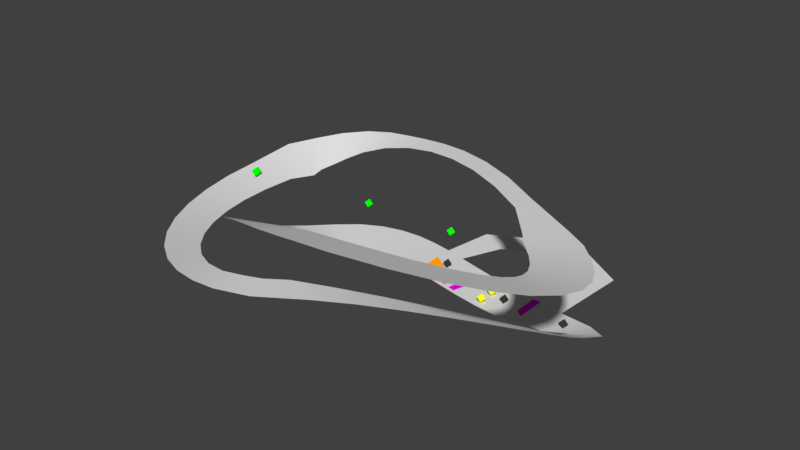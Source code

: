 # Source: circuit.blend  (saved by Blender 2.79.0; exported with 4.5.12 LTS)
import bpy
from mathutils import Matrix  # noqa: F401  (used for matrix-valued properties, if any)

bpy.ops.wm.read_factory_settings(use_empty=True)
scene = bpy.context.scene
scene.name = 'Scene'

# ---- collections
col_collection_1 = bpy.data.collections.new('Collection 1'); scene.collection.children.link(col_collection_1)
col_collection_10 = bpy.data.collections.new('Collection 10'); scene.collection.children.link(col_collection_10)

# ---- materials (node trees are filled in below, after node groups)
mat_material_011 = bpy.data.materials.new('Material.011')
mat_material_011.alpha_threshold = 0.0
mat_material_011.use_transparent_shadow = False
mat_material_011.diffuse_color = (1.0, 0.0, 1.0, 1.0)
mat_material_011.roughness = 0.5
mat_material = bpy.data.materials.new('Material')
mat_material.alpha_threshold = 0.0
mat_material.use_transparent_shadow = False
mat_material.diffuse_color = (0.0, 1.0, 0.0, 1.0)
mat_material.roughness = 0.5
mat_material.line_color = (0.0, 0.0, 0.0, 1.0)
mat_material_001 = bpy.data.materials.new('Material.001')
mat_material_001.alpha_threshold = 0.0
mat_material_001.use_transparent_shadow = False
mat_material_001.diffuse_color = (0.0, 1.0, 0.0, 1.0)
mat_material_001.roughness = 0.5
mat_material_001.line_color = (0.0, 0.0, 0.0, 1.0)
mat_material_002 = bpy.data.materials.new('Material.002')
mat_material_002.alpha_threshold = 0.0
mat_material_002.use_transparent_shadow = False
mat_material_002.diffuse_color = (0.03522, 0.03522, 0.03522, 1.0)
mat_material_002.roughness = 0.5
mat_material_002.specular_intensity = 1.0
mat_material_002.line_color = (0.0, 0.0, 0.0, 1.0)
mat_material_004 = bpy.data.materials.new('Material.004')
mat_material_004.alpha_threshold = 0.0
mat_material_004.use_transparent_shadow = False
mat_material_004.diffuse_color = (0.0, 1.0, 0.0, 1.0)
mat_material_004.roughness = 0.5
mat_material_004.line_color = (0.0, 0.0, 0.0, 1.0)
mat_material_005 = bpy.data.materials.new('Material.005')
mat_material_005.alpha_threshold = 0.0
mat_material_005.use_transparent_shadow = False
mat_material_005.diffuse_color = (0.0, 1.0, 0.0, 1.0)
mat_material_005.roughness = 0.5
mat_material_005.line_color = (0.0, 0.0, 0.0, 1.0)
mat_material_006 = bpy.data.materials.new('Material.006')
mat_material_006.alpha_threshold = 0.0
mat_material_006.use_transparent_shadow = False
mat_material_006.diffuse_color = (1.0, 0.3118, 0.0, 1.0)
mat_material_006.roughness = 0.5
mat_material_006.specular_intensity = 1.0
mat_material_006.line_color = (0.0, 0.0, 0.0, 1.0)
mat_material_007 = bpy.data.materials.new('Material.007')
mat_material_007.alpha_threshold = 0.0
mat_material_007.use_transparent_shadow = False
mat_material_007.diffuse_color = (0.03522, 0.03522, 0.03522, 1.0)
mat_material_007.roughness = 0.5
mat_material_007.specular_intensity = 1.0
mat_material_007.line_color = (0.0, 0.0, 0.0, 1.0)
mat_material_008 = bpy.data.materials.new('Material.008')
mat_material_008.alpha_threshold = 0.0
mat_material_008.use_transparent_shadow = False
mat_material_008.diffuse_color = (1.0, 1.0, 0.0, 1.0)
mat_material_008.roughness = 0.5
mat_material_008.specular_intensity = 1.0
mat_material_008.line_color = (0.0, 0.0, 0.0, 1.0)
mat_material_009 = bpy.data.materials.new('Material.009')
mat_material_009.alpha_threshold = 0.0
mat_material_009.use_transparent_shadow = False
mat_material_009.diffuse_color = (1.0, 1.0, 0.0, 1.0)
mat_material_009.roughness = 0.5
mat_material_009.specular_intensity = 1.0
mat_material_009.line_color = (0.0, 0.0, 0.0, 1.0)
mat_material_010 = bpy.data.materials.new('Material.010')
mat_material_010.alpha_threshold = 0.0
mat_material_010.use_transparent_shadow = False
mat_material_010.diffuse_color = (1.0, 1.0, 0.0, 1.0)
mat_material_010.roughness = 0.5
mat_material_010.specular_intensity = 1.0
mat_material_010.line_color = (0.0, 0.0, 0.0, 1.0)
mat_material_014 = bpy.data.materials.new('Material.014')
mat_material_014.alpha_threshold = 0.0
mat_material_014.use_transparent_shadow = False
mat_material_014.diffuse_color = (0.03522, 0.03522, 0.03522, 1.0)
mat_material_014.roughness = 0.5
mat_material_014.specular_intensity = 1.0
mat_material_014.line_color = (0.0, 0.0, 0.0, 1.0)
mat_material_015 = bpy.data.materials.new('Material.015')
mat_material_015.alpha_threshold = 0.0
mat_material_015.use_transparent_shadow = False
mat_material_015.diffuse_color = (1.0, 0.0, 0.0, 1.0)
mat_material_015.roughness = 0.5
mat_material_016 = bpy.data.materials.new('Material.016')
mat_material_016.alpha_threshold = 0.0
mat_material_016.use_transparent_shadow = False
mat_material_016.diffuse_color = (1.0, 0.0, 1.0, 1.0)
mat_material_016.roughness = 0.5

# ---- material node trees

# ---- world
world_world = bpy.data.worlds.new('World'); scene.world = world_world
world_world.color = (0.05088, 0.05088, 0.05088)
world_world.use_sun_shadow = False
world_world.sun_shadow_jitter_overblur = 0.0
world_world.cycles.sampling_method = 'MANUAL'

# ---- meshes
me_cubeziercurve = bpy.data.meshes.new('CUBezierCurve')
me_cubeziercurve.from_pydata([(161.2, 23.76, -0.5055), (140.4, -22.69, 0.4744), (202.2, 16.68, 2.191), (165.3, -24.62, 2.232), (229.1, -4.713, 11.44), (194.5, -17.44, 6.829), (225.9, -37.42, 24.5), (197.2, -37.24, 16.62), (223.4, -59.52, 34.88), (193.2, -57.65, 28.34), (211.5, -81.25, 44.35), (189.4, -71.35, 35.81), (195.9, -107.4, 55.97), (171.0, -100.5, 50.58), (174.3, -136.8, 68.32), (146.4, -130.1, 64.62), (147.9, -167.4, 80.15), (116.9, -160.0, 77.7), (118.0, -198.2, 90.62), (83.52, -189.5, 89.18), (85.96, -228.3, 99.06), (47.31, -217.4, 98.27), (52.74, -257.7, 104.9), (9.687, -242.1, 104.1), (6.89, -293.1, 107.8), (-10.26, -259.2, 105.7), (-31.31, -304.4, 107.0), (-30.17, -265.7, 104.9), (-60.71, -305.2, 105.6), (-57.18, -270.0, 102.4), (-90.3, -299.9, 103.6), (-84.83, -264.3, 98.66), (-120.6, -287.4, 100.9), (-111.2, -250.9, 94.25), (-150.4, -267.7, 97.66), (-136.2, -231.1, 89.39), (-178.3, -241.3, 94.17), (-159.4, -205.4, 84.31), (-203.4, -209.2, 90.69), (-180.0, -174.5, 79.21), (-225.0, -172.0, 87.49), (-197.2, -138.8, 74.31), (-242.5, -130.2, 84.82), (-210.2, -99.29, 69.85), (-255.0, -84.33, 82.93), (-218.2, -56.58, 66.06), (-261.6, -34.66, 82.05), (-220.6, -11.48, 63.2), (-265.6, 30.92, 84.56), (-212.0, 21.28, 59.25), (-251.5, 71.01, 84.3), (-212.7, 36.73, 61.88), (-232.5, 98.14, 87.17), (-206.1, 54.21, 65.45), (-203.7, 117.0, 91.69), (-197.7, 68.79, 70.65), (-170.2, 124.1, 96.41), (-183.2, 83.75, 78.13), (-138.8, 122.5, 100.7), (-156.1, 95.4, 87.67), (-108.0, 118.0, 105.6), (-118.8, 97.59, 97.42), (-72.74, 110.3, 111.4), (-76.91, 90.14, 106.3), (-31.82, 97.41, 117.4), (-32.41, 74.74, 114.2), (14.16, 77.84, 122.8), (14.69, 52.32, 121.0), (64.33, 51.0, 127.0), (64.6, 23.06, 126.4), (118.1, 16.66, 129.7), (117.3, -13.22, 130.3), (190.4, -23.23, 129.9), (157.0, -59.01, 132.3), (217.5, -39.81, 130.1), (175.1, -82.2, 133.9), (239.4, -62.95, 132.7), (193.1, -101.2, 136.2), (258.0, -88.26, 137.1), (206.7, -119.6, 139.2), (271.9, -115.7, 142.8), (215.5, -136.6, 142.7), (279.0, -145.3, 149.9), (219.2, -151.3, 146.1), (276.6, -176.4, 157.9), (218.4, -163.5, 149.2), (262.8, -206.1, 165.9), (212.9, -175.4, 152.3), (238.1, -231.9, 172.9), (199.9, -188.6, 155.8), (203.4, -253.1, 178.5), (176.3, -202.9, 159.4), (158.6, -270.5, 182.6), (140.3, -216.8, 162.6), (102.5, -284.4, 185.3), (90.81, -229.0, 164.8), (25.67, -293.3, 185.5), (34.92, -240.2, 166.4), (-13.66, -284.8, 178.2), (19.42, -246.4, 166.8), (-42.3, -270.0, 166.4), (-8.723, -243.2, 159.5), (-68.78, -252.7, 152.3), (-38.95, -229.2, 144.7), (-95.32, -231.3, 135.1), (-67.16, -208.6, 125.6), (-120.7, -206.0, 115.6), (-92.68, -183.5, 104.0), (-143.7, -177.9, 94.88), (-114.9, -155.1, 81.06), (-163.4, -148.3, 74.36), (-132.8, -124.5, 58.01), (-179.5, -118.2, 55.01), (-144.8, -93.1, 36.22), (-192.2, -86.92, 37.03), (-148.8, -63.95, 17.91), (-199.4, -51.7, 20.14), (-145.0, -42.29, 5.901), (-194.7, -14.24, 6.968), (-137.9, -28.74, -0.03044), (-175.3, 18.59, 2.028), (-128.3, -18.41, -2.059), (-149.7, 40.79, 1.949), (-116.6, -8.818, -1.941), (-124.9, 54.18, 1.729), (-102.3, -1.436, -1.727), (-99.15, 61.59, 1.499), (-88.35, 2.492, -1.499), (-73.38, 63.81, 1.285), (-72.9, 3.708, -1.285), (-48.0, 62.16, 1.071), (-54.94, 2.449, -1.071), (-22.78, 58.0, 0.8466), (-34.18, -1.037, -0.8598), (2.753, 52.4, 0.6533), (-10.58, -6.246, -0.6401), (29.13, 46.21, 0.4285), (15.88, -12.46, -0.4285), (56.82, 40.2, 0.2143), (45.24, -18.83, -0.2143), (86.23, 35.04, -0.005101), (77.63, -24.49, 0.001278), (117.8, 31.44, -0.2783), (113.2, -28.54, 0.2607), (-12.26, 122.2, 0.871), (23.8, 101.9, 0.6287), (67.6, 164.9, 0.8635), (67.07, 123.4, 0.6363), (116.0, 157.5, 0.8373), (99.69, 121.3, 0.6456), (169.4, 123.2, 0.8095), (122.0, 98.76, 0.628)], [], [(1, 3, 2, 0), (3, 5, 4, 2), (5, 7, 6, 4), (7, 9, 8, 6), (9, 11, 10, 8), (11, 13, 12, 10), (13, 15, 14, 12), (15, 17, 16, 14), (17, 19, 18, 16), (19, 21, 20, 18), (21, 23, 22, 20), (23, 25, 24, 22), (25, 27, 26, 24), (27, 29, 28, 26), (29, 31, 30, 28), (31, 33, 32, 30), (33, 35, 34, 32), (35, 37, 36, 34), (37, 39, 38, 36), (39, 41, 40, 38), (41, 43, 42, 40), (43, 45, 44, 42), (45, 47, 46, 44), (47, 49, 48, 46), (49, 51, 50, 48), (51, 53, 52, 50), (53, 55, 54, 52), (55, 57, 56, 54), (57, 59, 58, 56), (59, 61, 60, 58), (61, 63, 62, 60), (63, 65, 64, 62), (65, 67, 66, 64), (67, 69, 68, 66), (69, 71, 70, 68), (71, 73, 72, 70), (73, 75, 74, 72), (75, 77, 76, 74), (77, 79, 78, 76), (79, 81, 80, 78), (81, 83, 82, 80), (83, 85, 84, 82), (85, 87, 86, 84), (87, 89, 88, 86), (89, 91, 90, 88), (91, 93, 92, 90), (93, 95, 94, 92), (95, 97, 96, 94), (97, 99, 98, 96), (99, 101, 100, 98), (101, 103, 102, 100), (103, 105, 104, 102), (105, 107, 106, 104), (107, 109, 108, 106), (109, 111, 110, 108), (111, 113, 112, 110), (113, 115, 114, 112), (115, 117, 116, 114), (117, 119, 118, 116), (119, 121, 120, 118), (121, 123, 122, 120), (123, 125, 124, 122), (125, 127, 126, 124), (127, 129, 128, 126), (129, 131, 130, 128), (131, 133, 132, 130), (133, 135, 134, 132), (135, 137, 136, 134), (137, 139, 138, 136), (139, 141, 140, 138), (141, 143, 142, 140), (143, 1, 0, 142), (132, 134, 145, 144), (144, 145, 147, 146), (146, 147, 149, 148), (148, 149, 151, 150), (142, 0, 150, 151)])
me_cubeziercurve.polygons.foreach_set('use_smooth', [True] * 77)
me_cubeziercurve.use_remesh_preserve_volume = False
me_cubeziercurve.use_remesh_preserve_attributes = False
me_cubeziercurve.use_mirror_vertex_groups = False
me_cubeziercurve.update()
me_plane = bpy.data.meshes.new('Plane')
me_plane.from_pydata([(-1.0, -1.0, 0.0), (1.0, -1.0, 0.0), (-1.0, 1.0, 0.0), (1.0, 1.0, 0.0)], [], [(0, 1, 3, 2)])
me_plane.materials.append(mat_material_011)
me_plane.use_remesh_preserve_volume = False
me_plane.use_remesh_preserve_attributes = False
me_plane.use_mirror_vertex_groups = False
me_plane.update()
me_cube = bpy.data.meshes.new('Cube')
me_cube.from_pydata([(0.0, 0.0, 0.0), (1.0, -1.414, 1.0), (-0.4142, -1.414, 2.414), (-1.414, 3.372e-07, 1.414), (1.0, 1.414, 1.0), (2.0, -3.576e-07, 2.0), (0.5858, 2.384e-07, 3.414), (-0.4142, 1.414, 2.414)], [], [(0, 1, 2, 3), (4, 7, 6, 5), (0, 4, 5, 1), (1, 5, 6, 2), (2, 6, 7, 3), (4, 0, 3, 7)])
me_cube.materials.append(mat_material)
me_cube.use_remesh_preserve_volume = False
me_cube.use_remesh_preserve_attributes = False
me_cube.use_mirror_vertex_groups = False
me_cube.update()
me_cube_001 = bpy.data.meshes.new('Cube.001')
me_cube_001.from_pydata([(0.0, 0.0, 0.0), (1.0, -1.414, 1.0), (-0.4142, -1.414, 2.414), (-1.414, 3.372e-07, 1.414), (1.0, 1.414, 1.0), (2.0, -3.576e-07, 2.0), (0.5858, 2.384e-07, 3.414), (-0.4142, 1.414, 2.414)], [], [(0, 1, 2, 3), (4, 7, 6, 5), (0, 4, 5, 1), (1, 5, 6, 2), (2, 6, 7, 3), (4, 0, 3, 7)])
me_cube_001.materials.append(mat_material_001)
me_cube_001.use_remesh_preserve_volume = False
me_cube_001.use_remesh_preserve_attributes = False
me_cube_001.use_mirror_vertex_groups = False
me_cube_001.update()
me_cube_002 = bpy.data.meshes.new('Cube.002')
me_cube_002.from_pydata([(0.0, 0.0, 0.0), (1.0, -1.414, 1.0), (-0.4142, -1.414, 2.414), (-1.414, 3.372e-07, 1.414), (1.0, 1.414, 1.0), (2.0, -3.576e-07, 2.0), (0.5858, 2.384e-07, 3.414), (-0.4142, 1.414, 2.414)], [], [(0, 1, 2, 3), (4, 7, 6, 5), (0, 4, 5, 1), (1, 5, 6, 2), (2, 6, 7, 3), (4, 0, 3, 7)])
me_cube_002.materials.append(mat_material_002)
me_cube_002.use_remesh_preserve_volume = False
me_cube_002.use_remesh_preserve_attributes = False
me_cube_002.use_mirror_vertex_groups = False
me_cube_002.update()
me_cube_004 = bpy.data.meshes.new('Cube.004')
me_cube_004.from_pydata([(0.0, 0.0, 0.0), (1.0, -1.414, 1.0), (-0.4142, -1.414, 2.414), (-1.414, 3.372e-07, 1.414), (1.0, 1.414, 1.0), (2.0, -3.576e-07, 2.0), (0.5858, 2.384e-07, 3.414), (-0.4142, 1.414, 2.414)], [], [(0, 1, 2, 3), (4, 7, 6, 5), (0, 4, 5, 1), (1, 5, 6, 2), (2, 6, 7, 3), (4, 0, 3, 7)])
me_cube_004.materials.append(mat_material_004)
me_cube_004.use_remesh_preserve_volume = False
me_cube_004.use_remesh_preserve_attributes = False
me_cube_004.use_mirror_vertex_groups = False
me_cube_004.update()
me_cube_005 = bpy.data.meshes.new('Cube.005')
me_cube_005.from_pydata([(0.0, 0.0, 0.0), (1.0, -1.414, 1.0), (-0.4142, -1.414, 2.414), (-1.414, 3.372e-07, 1.414), (1.0, 1.414, 1.0), (2.0, -3.576e-07, 2.0), (0.5858, 2.384e-07, 3.414), (-0.4142, 1.414, 2.414)], [], [(0, 1, 2, 3), (4, 7, 6, 5), (0, 4, 5, 1), (1, 5, 6, 2), (2, 6, 7, 3), (4, 0, 3, 7)])
me_cube_005.materials.append(mat_material_005)
me_cube_005.use_remesh_preserve_volume = False
me_cube_005.use_remesh_preserve_attributes = False
me_cube_005.use_mirror_vertex_groups = False
me_cube_005.update()
me_cube_006 = bpy.data.meshes.new('Cube.006')
me_cube_006.from_pydata([(0.0, 0.0, 0.0), (1.0, -1.414, 1.0), (-0.4142, -1.414, 2.414), (-1.414, 3.372e-07, 1.414), (1.0, 1.414, 1.0), (2.0, -3.576e-07, 2.0), (0.5858, 2.384e-07, 3.414), (-0.4142, 1.414, 2.414)], [], [(0, 1, 2, 3), (4, 7, 6, 5), (0, 4, 5, 1), (1, 5, 6, 2), (2, 6, 7, 3), (4, 0, 3, 7)])
me_cube_006.materials.append(mat_material_006)
me_cube_006.use_remesh_preserve_volume = False
me_cube_006.use_remesh_preserve_attributes = False
me_cube_006.use_mirror_vertex_groups = False
me_cube_006.update()
me_cube_007 = bpy.data.meshes.new('Cube.007')
me_cube_007.from_pydata([(0.0, 0.0, 0.0), (1.0, -1.414, 1.0), (-0.4142, -1.414, 2.414), (-1.414, 3.372e-07, 1.414), (1.0, 1.414, 1.0), (2.0, -3.576e-07, 2.0), (0.5858, 2.384e-07, 3.414), (-0.4142, 1.414, 2.414)], [], [(0, 1, 2, 3), (4, 7, 6, 5), (0, 4, 5, 1), (1, 5, 6, 2), (2, 6, 7, 3), (4, 0, 3, 7)])
me_cube_007.materials.append(mat_material_007)
me_cube_007.use_remesh_preserve_volume = False
me_cube_007.use_remesh_preserve_attributes = False
me_cube_007.use_mirror_vertex_groups = False
me_cube_007.update()
me_cube_008 = bpy.data.meshes.new('Cube.008')
me_cube_008.from_pydata([(0.0, 0.0, 0.0), (1.0, -1.414, 1.0), (-0.4142, -1.414, 2.414), (-1.414, 3.372e-07, 1.414), (1.0, 1.414, 1.0), (2.0, -3.576e-07, 2.0), (0.5858, 2.384e-07, 3.414), (-0.4142, 1.414, 2.414)], [], [(0, 1, 2, 3), (4, 7, 6, 5), (0, 4, 5, 1), (1, 5, 6, 2), (2, 6, 7, 3), (4, 0, 3, 7)])
me_cube_008.materials.append(mat_material_008)
me_cube_008.use_remesh_preserve_volume = False
me_cube_008.use_remesh_preserve_attributes = False
me_cube_008.use_mirror_vertex_groups = False
me_cube_008.update()
me_cube_009 = bpy.data.meshes.new('Cube.009')
me_cube_009.from_pydata([(0.0, 0.0, 0.0), (1.0, -1.414, 1.0), (-0.4142, -1.414, 2.414), (-1.414, 3.372e-07, 1.414), (1.0, 1.414, 1.0), (2.0, -3.576e-07, 2.0), (0.5858, 2.384e-07, 3.414), (-0.4142, 1.414, 2.414)], [], [(0, 1, 2, 3), (4, 7, 6, 5), (0, 4, 5, 1), (1, 5, 6, 2), (2, 6, 7, 3), (4, 0, 3, 7)])
me_cube_009.materials.append(mat_material_009)
me_cube_009.use_remesh_preserve_volume = False
me_cube_009.use_remesh_preserve_attributes = False
me_cube_009.use_mirror_vertex_groups = False
me_cube_009.update()
me_cube_010 = bpy.data.meshes.new('Cube.010')
me_cube_010.from_pydata([(0.0, 0.0, 0.0), (1.0, -1.414, 1.0), (-0.4142, -1.414, 2.414), (-1.414, 3.372e-07, 1.414), (1.0, 1.414, 1.0), (2.0, -3.576e-07, 2.0), (0.5858, 2.384e-07, 3.414), (-0.4142, 1.414, 2.414)], [], [(0, 1, 2, 3), (4, 7, 6, 5), (0, 4, 5, 1), (1, 5, 6, 2), (2, 6, 7, 3), (4, 0, 3, 7)])
me_cube_010.materials.append(mat_material_010)
me_cube_010.use_remesh_preserve_volume = False
me_cube_010.use_remesh_preserve_attributes = False
me_cube_010.use_mirror_vertex_groups = False
me_cube_010.update()
me_cube_003 = bpy.data.meshes.new('Cube.003')
me_cube_003.from_pydata([(0.0, 0.0, 0.0), (1.0, -1.414, 1.0), (-0.4142, -1.414, 2.414), (-1.414, 3.372e-07, 1.414), (1.0, 1.414, 1.0), (2.0, -3.576e-07, 2.0), (0.5858, 2.384e-07, 3.414), (-0.4142, 1.414, 2.414)], [], [(0, 1, 2, 3), (4, 7, 6, 5), (0, 4, 5, 1), (1, 5, 6, 2), (2, 6, 7, 3), (4, 0, 3, 7)])
me_cube_003.materials.append(mat_material_014)
me_cube_003.use_remesh_preserve_volume = False
me_cube_003.use_remesh_preserve_attributes = False
me_cube_003.use_mirror_vertex_groups = False
me_cube_003.update()
me_plane_003 = bpy.data.meshes.new('Plane.003')
me_plane_003.from_pydata([(-1.0, -1.0, 0.0), (1.0, -1.0, 0.0), (-1.0, 1.0, 0.0), (1.0, 1.0, 0.0)], [], [(0, 1, 3, 2)])
me_plane_003.materials.append(mat_material_015)
me_plane_003.use_remesh_preserve_volume = False
me_plane_003.use_remesh_preserve_attributes = False
me_plane_003.use_mirror_vertex_groups = False
me_plane_003.update()
me_plane_004 = bpy.data.meshes.new('Plane.004')
me_plane_004.from_pydata([(-1.0, -1.0, 0.0), (1.0, -1.0, 0.0), (-1.0, 1.0, 0.0), (1.0, 1.0, 0.0)], [], [(0, 1, 3, 2)])
me_plane_004.materials.append(mat_material_016)
me_plane_004.use_remesh_preserve_volume = False
me_plane_004.use_remesh_preserve_attributes = False
me_plane_004.use_mirror_vertex_groups = False
me_plane_004.update()

# ---- objects
ob_t_circuit = bpy.data.objects.new('T_Circuit', me_cubeziercurve)
ob_r_0_300_1_1_0__15_0_10_1_50 = bpy.data.objects.new('R_0_300_1_1_0:-15:0_10:1:50', me_plane)
ob_l_1_d_60_0_0_10_0_5_0_5_0_5 = bpy.data.objects.new('L_1_D_60_0:0:10_0.5:0.5:0.5', me_cube)
ob_l_3_p_100 = bpy.data.objects.new('L_3_P_100', me_cube_001)
ob_w_0_80 = bpy.data.objects.new('W_0_80', me_cube_002)
ob_l_0_p_100_45_45_45_001 = bpy.data.objects.new('L_0_P_100_45:45:45.001', me_cube_004)
ob_l_2_p_80 = bpy.data.objects.new('L_2_P_80', me_cube_005)
ob_o_0_circuit_obj_0 = bpy.data.objects.new('O_0_circuit.obj_0', me_cube_006)
ob_w_2_90_5 = bpy.data.objects.new('W_2_90.5', me_cube_007)
ob_i_1_0_0_0_0_5_0_5_0_5 = bpy.data.objects.new('I_1_0:0:0_0.5:0.5:0.5', me_cube_008)
ob_i_2 = bpy.data.objects.new('I_2', me_cube_009)
ob_i_3_45_45_45_0_5_0_5_0_5 = bpy.data.objects.new('I_3_45:45:45_0.5:0.5:0.5', me_cube_010)
ob_w_1_80_001 = bpy.data.objects.new('W_1_80.001', me_cube_003)
ob_s_0_0__15_0_10_1_50 = bpy.data.objects.new('S_0_0:-15:0_10:1:50', me_plane_003)
ob_r_1_300_1_1_0_0_0_10_1_50 = bpy.data.objects.new('R_1_300_1_1_0:0:0_10:1:50', me_plane_004)

# ---- transforms, parenting, visibility, modifiers, constraints
ob_t_circuit.location = (0.0, 0.0, 0.0)
ob_t_circuit.lineart.crease_threshold = 0.0
ob_r_0_300_1_1_0__15_0_10_1_50.location = (41.03, 11.71, 0.0)
ob_r_0_300_1_1_0__15_0_10_1_50.rotation_euler = (0.0, 0.0, -0.2618)
ob_r_0_300_1_1_0__15_0_10_1_50.scale = (5.0, 25.0, 0.0)
ob_r_0_300_1_1_0__15_0_10_1_50.lineart.crease_threshold = 0.0
ob_l_1_d_60_0_0_10_0_5_0_5_0_5.location = (0.0, 30.0, 40.0)
ob_l_1_d_60_0_0_10_0_5_0_5_0_5.scale = (3.563, 3.563, 3.563)
ob_l_1_d_60_0_0_10_0_5_0_5_0_5.lock_rotations_4d = False
ob_l_1_d_60_0_0_10_0_5_0_5_0_5.empty_display_type = 'ARROWS'
ob_l_1_d_60_0_0_10_0_5_0_5_0_5.lineart.crease_threshold = 0.0
ob_l_3_p_100.location = (-110.0, 10.0, 50.0)
ob_l_3_p_100.scale = (3.563, 3.563, 3.563)
ob_l_3_p_100.lock_rotations_4d = False
ob_l_3_p_100.empty_display_type = 'ARROWS'
ob_l_3_p_100.lineart.crease_threshold = 0.0
ob_w_0_80.location = (0.0, 24.74, 0.0)
ob_w_0_80.scale = (3.563, 3.563, 3.563)
ob_w_0_80.lock_rotations_4d = False
ob_w_0_80.empty_display_type = 'ARROWS'
ob_w_0_80.lineart.crease_threshold = 0.0
ob_l_0_p_100_45_45_45_001.location = (-64.44, -210.0, 181.5)
ob_l_0_p_100_45_45_45_001.scale = (3.563, 3.563, 3.563)
ob_l_0_p_100_45_45_45_001.lock_rotations_4d = False
ob_l_0_p_100_45_45_45_001.empty_display_type = 'ARROWS'
ob_l_0_p_100_45_45_45_001.lineart.crease_threshold = 0.0
ob_l_2_p_80.location = (110.0, 40.0, 50.0)
ob_l_2_p_80.scale = (3.563, 3.563, 3.563)
ob_l_2_p_80.lock_rotations_4d = False
ob_l_2_p_80.empty_display_type = 'ARROWS'
ob_l_2_p_80.lineart.crease_threshold = 0.0
ob_o_0_circuit_obj_0.location = (0.0, 0.0, -2.0)
ob_o_0_circuit_obj_0.scale = (8.256, 8.256, 8.256)
ob_o_0_circuit_obj_0.lock_rotations_4d = False
ob_o_0_circuit_obj_0.empty_display_type = 'ARROWS'
ob_o_0_circuit_obj_0.lineart.crease_threshold = 0.0
ob_w_2_90_5.location = (178.7, -1.948, 0.0)
ob_w_2_90_5.scale = (3.563, 3.563, 3.563)
ob_w_2_90_5.lock_rotations_4d = False
ob_w_2_90_5.empty_display_type = 'ARROWS'
ob_w_2_90_5.lineart.crease_threshold = 0.0
ob_i_1_0_0_0_0_5_0_5_0_5.location = (78.52, 24.46, 0.0)
ob_i_1_0_0_0_0_5_0_5_0_5.scale = (3.563, 3.563, 3.563)
ob_i_1_0_0_0_0_5_0_5_0_5.lock_rotations_4d = False
ob_i_1_0_0_0_0_5_0_5_0_5.empty_display_type = 'ARROWS'
ob_i_1_0_0_0_0_5_0_5_0_5.lineart.crease_threshold = 0.0
ob_i_2.location = (78.52, 4.931, 0.0)
ob_i_2.scale = (3.563, 3.563, 3.563)
ob_i_2.lock_rotations_4d = False
ob_i_2.empty_display_type = 'ARROWS'
ob_i_2.lineart.crease_threshold = 0.0
ob_i_3_45_45_45_0_5_0_5_0_5.location = (78.52, -15.19, 0.0)
ob_i_3_45_45_45_0_5_0_5_0_5.scale = (3.563, 3.563, 3.563)
ob_i_3_45_45_45_0_5_0_5_0_5.lock_rotations_4d = False
ob_i_3_45_45_45_0_5_0_5_0_5.empty_display_type = 'ARROWS'
ob_i_3_45_45_45_0_5_0_5_0_5.lineart.crease_threshold = 0.0
ob_w_1_80_001.location = (99.4, 0.0, 0.0)
ob_w_1_80_001.scale = (3.563, 3.563, 3.563)
ob_w_1_80_001.lock_rotations_4d = False
ob_w_1_80_001.empty_display_type = 'ARROWS'
ob_w_1_80_001.lineart.crease_threshold = 0.0
ob_s_0_0__15_0_10_1_50.location = (23.66, 17.08, 0.0)
ob_s_0_0__15_0_10_1_50.rotation_euler = (0.0, 0.0, -0.2618)
ob_s_0_0__15_0_10_1_50.scale = (5.0, 25.0, 0.0)
ob_s_0_0__15_0_10_1_50.lineart.crease_threshold = 0.0
ob_r_1_300_1_1_0_0_0_10_1_50.location = (125.4, 3.982, 0.0)
ob_r_1_300_1_1_0_0_0_10_1_50.scale = (5.0, 25.0, 0.0)
ob_r_1_300_1_1_0_0_0_10_1_50.lineart.crease_threshold = 0.0

# ---- collection membership
col_collection_1.objects.link(ob_t_circuit)
col_collection_10.objects.link(ob_r_0_300_1_1_0__15_0_10_1_50)
col_collection_10.objects.link(ob_l_1_d_60_0_0_10_0_5_0_5_0_5)
col_collection_10.objects.link(ob_l_3_p_100)
col_collection_10.objects.link(ob_w_0_80)
col_collection_10.objects.link(ob_l_0_p_100_45_45_45_001)
col_collection_10.objects.link(ob_l_2_p_80)
col_collection_10.objects.link(ob_o_0_circuit_obj_0)
col_collection_10.objects.link(ob_w_2_90_5)
col_collection_10.objects.link(ob_i_1_0_0_0_0_5_0_5_0_5)
col_collection_10.objects.link(ob_i_2)
col_collection_10.objects.link(ob_i_3_45_45_45_0_5_0_5_0_5)
col_collection_10.objects.link(ob_w_1_80_001)
col_collection_10.objects.link(ob_s_0_0__15_0_10_1_50)
col_collection_10.objects.link(ob_r_1_300_1_1_0_0_0_10_1_50)

# ---- scene / render settings (as saved in the file)
scene.frame_start = 1; scene.frame_end = 250; scene.frame_set(1)
scene.render.engine = 'BLENDER_EEVEE_NEXT'
scene.render.resolution_percentage = 50
scene.render.dither_intensity = 0.0
scene.cycles.use_denoising = False
scene.cycles.samples = 128
scene.cycles.sampling_pattern = 'TABULATED_SOBOL'
scene.cycles.use_adaptive_sampling = False
scene.cycles.use_light_tree = False
scene.cycles.blur_glossy = 0.0
scene.cycles.sample_clamp_indirect = 0.0
scene.view_settings.view_transform = 'Standard'
bpy.context.view_layer.update()

# ---- added for rendering (the .blend has no active camera and no usable light): camera, sun
cam_auto = bpy.data.cameras.new('AutoCamera')
cam_auto.lens = 50.0
cam_auto.sensor_width = 36.0
cam_auto.clip_end = 12105.1
ob_auto_camera = bpy.data.objects.new('AutoCamera', cam_auto)
scene.collection.objects.link(ob_auto_camera)
ob_auto_camera.location = (696.438, -897.85, 647.581)
ob_auto_camera.rotation_euler = (1.09748, -7.21219e-08, 0.694738)
scene.camera = ob_auto_camera
light_auto_sun = bpy.data.lights.new('AutoSun', 'SUN')
light_auto_sun.energy = 3.0
light_auto_sun.angle = 0.0523599
ob_auto_sun = bpy.data.objects.new('AutoSun', light_auto_sun)
scene.collection.objects.link(ob_auto_sun)
ob_auto_sun.rotation_euler = (0.872665, 0.174533, 0.523599)
bpy.context.view_layer.update()
